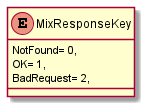

The diagram above was rendered by PlantUML. Its source (embedded in the PNG):
@startuml
enum MixResponseKey {
    NotFound= 0,
    OK= 1,
    BadRequest= 2,
}
@enduml